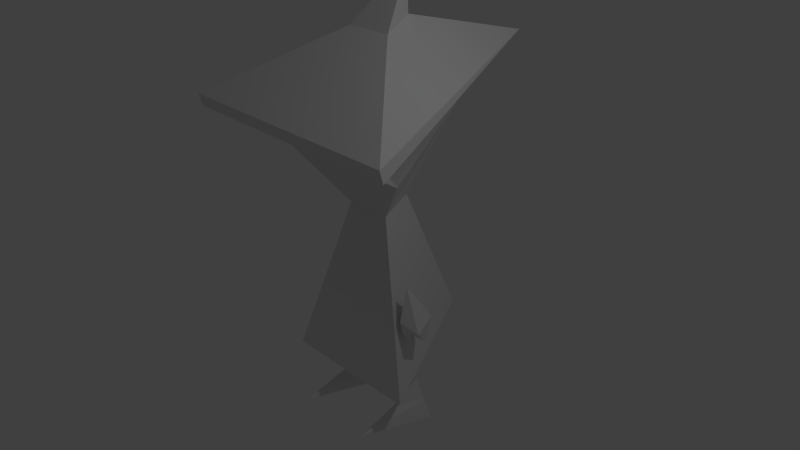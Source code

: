 # Source: mageshuro.blend  (saved by Blender 2.70.0; exported with 4.5.12 LTS)
import bpy
from mathutils import Matrix  # noqa: F401  (used for matrix-valued properties, if any)

bpy.ops.wm.read_factory_settings(use_empty=True)
scene = bpy.context.scene
scene.name = 'Scene'

# ---- collections
col_collection_1 = bpy.data.collections.new('Collection 1'); scene.collection.children.link(col_collection_1)

# ---- materials (node trees are filled in below, after node groups)
mat_material_001 = bpy.data.materials.new('Material.001')
mat_material_001.alpha_threshold = 0.0
mat_material_001.use_transparent_shadow = False
mat_material_001.roughness = 0.5
mat_material_001.line_color = (0.0, 0.0, 0.0, 1.0)

# ---- material node trees

# ---- world
world_world = bpy.data.worlds.new('World'); scene.world = world_world
world_world.color = (0.05088, 0.05088, 0.05088)
world_world.use_sun_shadow = False
world_world.sun_shadow_jitter_overblur = 0.0
world_world.cycles.sampling_method = 'MANUAL'
world_world.cycles.sample_map_resolution = 256

# ---- cameras
cam_camera = bpy.data.cameras.new('Camera')
cam_camera.clip_end = 100.0
cam_camera.lens = 35.0
cam_camera.sensor_width = 32.0
cam_camera.sensor_height = 18.0
cam_camera.ortho_scale = 7.314
cam_camera.dof.focus_distance = 0.0
cam_camera.dof.aperture_fstop = 128.0

# ---- lights
light_lamp = bpy.data.lights.new('Lamp', 'POINT')
light_lamp.transmission_factor = 0.0
light_lamp.cutoff_distance = 30.0
light_lamp.energy = 100.0
light_lamp.shadow_buffer_clip_start = 1.001
light_lamp.shadow_soft_size = 0.1
light_lamp.shadow_maximum_resolution = 0.006
light_lamp.use_absolute_resolution = True
light_lamp.cycles.use_multiple_importance_sampling = False

# ---- meshes
me_cube_002_cube_003 = bpy.data.meshes.new('Cube.002_Cube.003')
me_cube_002_cube_003.from_pydata([(-0.3448, -1.996, -0.1637), (-0.543, -2.021, 0.1237), (-0.5677, -2.209, 0.7965), (-0.2479, -2.23, -0.1888), (-0.5215, -1.724, -0.1934), (-0.7066, -1.992, -0.1744), (-0.8092, -2.223, -0.2054), (0.987, 1.392, 0.4868), (-0.01302, 1.676, -1.513), (-0.01302, 1.361, -0.4449), (0.2324, 1.291, 0.04592), (-0.01302, -1.343, -1.513), (-0.01302, 0.6574, -0.6016), (0.31, 0.6574, 0.06075), (0.987, -1.6, 0.4868), (-0.336, 0.6574, 0.06075), (-1.013, -1.6, 0.4868), (-1.013, 1.392, 0.4868), (-0.2584, 1.291, 0.04592), (-0.2416, 1.442, 0.04693), (-0.01302, 1.507, -0.4102), (1.135, 2.178, 0.7834), (-0.05521, 2.408, -2.783), (1.67, 1.895, 1.304), (-0.6007, 1.672, 0.4266), (-0.01302, 2.29, -1.157), (-1.161, 2.178, 0.7834), (-1.675, 1.903, 1.254), (0.2156, 1.442, 0.04693), (0.5747, 1.672, 0.4266), (0.7573, 2.112, 0.489), (-0.7834, 2.112, 0.489), (-0.343, 2.898, -0.02193), (0.3169, 2.898, -0.02193), (-0.01302, 3.567, -0.6497), (-0.01302, 2.974, -0.6551), (1.67, 2.063, 1.348), (-1.675, 2.065, 1.297), (-0.01302, -1.227, -0.1798), (0.7583, -1.996, -0.1637), (0.5602, -2.021, 0.1237), (0.5355, -2.209, 0.7965), (0.8553, -2.23, -0.1888), (0.5817, -1.724, -0.1934), (0.3966, -1.992, -0.1744), (0.294, -2.223, -0.2054), (-0.9624, -0.7367, 0.05169), (-0.8329, -0.834, -0.382), (-0.8615, -1.075, -0.09565), (-0.6995, -0.5577, 0.09004), (-0.8308, -0.7458, 0.09301), (-0.7244, -0.7532, 0.1264), (-0.5683, -0.6415, -0.3461), (-0.6672, -0.7962, -0.06519), (-0.6944, -0.1331, -0.2507), (-0.7895, -0.9678, 0.08624), (-0.7728, -0.7996, -0.1559), (-0.7278, -0.8412, -0.349), (0.9587, -0.7275, 0.1355), (0.8188, -0.6706, -0.2355), (0.8569, -0.9547, -0.08265), (0.7373, -0.5968, 0.2391), (0.8475, -0.7486, 0.1742), (0.7577, -0.7657, 0.2055), (0.596, -0.5283, -0.1296), (0.6959, -0.7406, 0.04155), (0.7193, -0.1476, 0.09852), (0.8076, -0.9257, 0.1018), (0.7814, -0.7142, -0.03913), (0.7301, -0.6875, -0.2046)], [], [(0, 1, 2, 3), (1, 4, 5), (4, 0, 5), (1, 0, 4), (5, 0, 3, 6), (1, 5, 6, 2), (3, 2, 6), (7, 8, 9, 10), (11, 12, 13, 14), (14, 13, 15, 16), (17, 7, 10, 18), (12, 15, 17, 8), (15, 13, 7, 17), (8, 17, 18, 9), (13, 12, 8, 7), (16, 15, 12, 11), (9, 18, 19, 20), (21, 22, 23), (20, 19, 24, 25), (22, 26, 27), (28, 20, 25, 29), (19, 28, 29, 24), (24, 29, 30, 31), (25, 24, 31), (29, 25, 30), (32, 33, 34), (33, 35, 34), (25, 31, 26, 22), (30, 25, 22, 21), (31, 30, 21, 26), (27, 23, 36, 37), (26, 21, 23, 27), (35, 32, 34), (10, 9, 20, 28), (33, 32, 37, 36), (18, 10, 28, 19), (35, 33, 36, 22), (23, 22, 36), (22, 27, 37), (32, 35, 22, 37), (11, 14, 38), (14, 16, 38), (16, 11, 38), (39, 40, 41, 42), (40, 43, 44), (43, 39, 44), (43, 40, 39), (44, 39, 42, 45), (40, 44, 45, 41), (42, 41, 45), (46, 47, 48), (49, 46, 50, 51), (52, 49, 51, 53), (50, 46, 48), (54, 47, 46), (54, 52, 47), (54, 49, 52), (54, 46, 49), (51, 50, 55), (50, 56, 55), (53, 51, 55), (56, 50, 48), (57, 56, 48), (56, 57, 52, 53), (56, 53, 55), (47, 57, 48), (47, 52, 57), (58, 60, 59), (61, 63, 62, 58), (64, 65, 63, 61), (62, 60, 58), (66, 58, 59), (66, 59, 64), (66, 64, 61), (66, 61, 58), (63, 67, 62), (62, 67, 68), (65, 67, 63), (68, 60, 62), (69, 60, 68), (68, 65, 64, 69), (68, 67, 65), (59, 60, 69), (59, 69, 64)])
_uv = me_cube_002_cube_003.uv_layers.new(name='UVMap')
_uv.uv.foreach_set('vector', [0.5728, 0.5665, 0.6009, 0.5415, 0.6731, 0.6188, 0.5782, 0.5715, 0.5662, 0.6188, 0.5369, 0.5561, 0.565, 0.579, 0.5369, 0.5561, 0.5728, 0.5665, 0.565, 0.579, 0.6009, 0.5415, 0.5728, 0.5665, 0.5369, 0.5561, 0.565, 0.579, 0.5728, 0.5665, 0.5782, 0.5715, 0.5753, 0.58, 0.5662, 0.6188, 0.565, 0.579, 0.5753, 0.58, 0.6731, 0.6188, 0.5782, 0.5715, 0.6731, 0.6188, 0.5753, 0.58, 0.4003, 0.3715, 0.5343, 0.3357, 0.5343, 0.3978, 0.4608, 0.3996, 0.5343, 0.1142, 0.5343, 0.2473, 0.4511, 0.2705, 0.4155, 0.00014, 0.4, 0.05918, 0.273, 0.2402, 0.2165, 0.2212, 0.225, 0.00014, 0.1321, 0.2755, 0.3071, 0.3345, 0.2278, 0.3518, 0.1848, 0.3373, 0.5343, 0.2473, 0.6175, 0.2705, 0.6683, 0.3715, 0.5343, 0.3357, 0.2165, 0.2212, 0.273, 0.2402, 0.3071, 0.3345, 0.1321, 0.2755, 0.5343, 0.3357, 0.6683, 0.3715, 0.6079, 0.3996, 0.5343, 0.3978, 0.4511, 0.2705, 0.5343, 0.2473, 0.5343, 0.3357, 0.4003, 0.3715, 0.6532, 0.00014, 0.6175, 0.2705, 0.5343, 0.2473, 0.5343, 0.1142, 0.5343, 0.3978, 0.6079, 0.3996, 0.6061, 0.412, 0.5343, 0.4225, 0.332, 0.6434, 0.2852, 0.7652, 0.2965, 0.5633, 0.5343, 0.4225, 0.6061, 0.412, 0.6473, 0.4256, 0.5343, 0.5413, 0.2852, 0.7652, 0.3812, 0.8817, 0.3703, 0.9867, 0.4625, 0.412, 0.5343, 0.4225, 0.5343, 0.5413, 0.4214, 0.4256, 0.1818, 0.351, 0.2218, 0.3645, 0.2402, 0.414, 0.1373, 0.3793, 0.1373, 0.3793, 0.2402, 0.414, 0.243, 0.4582, 0.1082, 0.4127, 0.3157, 0.7585, 0.4, 0.8309, 0.379, 0.8519, 0.3612, 0.6778, 0.3157, 0.7585, 0.3388, 0.6673, 0.1122, 0.6767, 0.1897, 0.6977, 0.1139, 0.7871, 0.1897, 0.6977, 0.1775, 0.7784, 0.1139, 0.7871, 0.3157, 0.7585, 0.379, 0.8519, 0.3812, 0.8817, 0.2852, 0.7652, 0.3388, 0.6673, 0.3157, 0.7585, 0.2852, 0.7652, 0.332, 0.6434, 0.1082, 0.4127, 0.243, 0.4582, 0.2672, 0.4957, 0.06628, 0.428, 0.005247, 0.4605, 0.2965, 0.5633, 0.2721, 0.5738, 0.00014, 0.475, 0.06628, 0.428, 0.2672, 0.4957, 0.2965, 0.5633, 0.005247, 0.4605, 0.1775, 0.7784, 0.2059, 0.8529, 0.1139, 0.7871, 0.4608, 0.3996, 0.5343, 0.3978, 0.5343, 0.4225, 0.4625, 0.412, 0.1897, 0.6977, 0.1122, 0.6767, 0.00014, 0.475, 0.2721, 0.5738, 0.1848, 0.3373, 0.2278, 0.3518, 0.2218, 0.3645, 0.1818, 0.351, 0.1775, 0.7784, 0.1897, 0.6977, 0.2721, 0.5738, 0.2852, 0.7652, 0.2965, 0.5633, 0.2852, 0.7652, 0.2721, 0.5738, 0.2852, 0.7652, 0.3703, 0.9867, 0.3433, 0.9999, 0.2059, 0.8529, 0.1775, 0.7784, 0.2852, 0.7652, 0.3433, 0.9999, 0.5343, 0.1142, 0.4155, 0.00014, 0.5343, 0.054, 0.4155, 0.00014, 0.6532, 0.00014, 0.5343, 0.054, 0.6532, 0.00014, 0.5343, 0.1142, 0.5343, 0.054, 0.4363, 0.5665, 0.4643, 0.5415, 0.5366, 0.6188, 0.4417, 0.5715, 0.4297, 0.6188, 0.4003, 0.5561, 0.4285, 0.579, 0.4003, 0.5561, 0.4363, 0.5665, 0.4285, 0.579, 0.4003, 0.5561, 0.4643, 0.5415, 0.4363, 0.5665, 0.4285, 0.579, 0.4363, 0.5665, 0.4417, 0.5715, 0.4388, 0.58, 0.4297, 0.6188, 0.4285, 0.579, 0.4388, 0.58, 0.5366, 0.6188, 0.4417, 0.5715, 0.5366, 0.6188, 0.4388, 0.58, 0.6946, 0.06197, 0.7299, 0.04565, 0.7188, 0.08049, 0.6686, 0.05299, 0.6946, 0.06197, 0.6845, 0.06901, 0.6729, 0.0686, 0.7001, 0.1205, 0.6692, 0.1203, 0.6686, 0.104, 0.6858, 0.1024, 0.6845, 0.06901, 0.6946, 0.06197, 0.7188, 0.08049, 0.6758, 0.00014, 0.7299, 0.04565, 0.6946, 0.06197, 0.697, 0.1547, 0.7001, 0.1205, 0.7193, 0.1098, 0.697, 0.1547, 0.6692, 0.1203, 0.7001, 0.1205, 0.6758, 0.00014, 0.6946, 0.06197, 0.6686, 0.05299, 0.6729, 0.0686, 0.6845, 0.06901, 0.6717, 0.08652, 0.6845, 0.06901, 0.6973, 0.09594, 0.6717, 0.08652, 0.6858, 0.1024, 0.6686, 0.104, 0.6717, 0.08652, 0.6973, 0.09594, 0.6845, 0.06901, 0.7188, 0.08049, 0.7107, 0.108, 0.6973, 0.09594, 0.7188, 0.08049, 0.6973, 0.09594, 0.7107, 0.108, 0.7001, 0.1205, 0.6858, 0.1024, 0.6973, 0.09594, 0.6858, 0.1024, 0.6717, 0.08652, 0.7193, 0.1098, 0.7107, 0.108, 0.7188, 0.08049, 0.7193, 0.1098, 0.7001, 0.1205, 0.7107, 0.108, 0.6911, 0.461, 0.712, 0.4771, 0.7217, 0.4469, 0.6686, 0.4533, 0.6723, 0.4668, 0.6824, 0.4671, 0.6911, 0.461, 0.6959, 0.5117, 0.6834, 0.496, 0.6686, 0.4974, 0.6691, 0.5115, 0.6824, 0.4671, 0.712, 0.4771, 0.6911, 0.461, 0.6748, 0.4075, 0.6911, 0.461, 0.7217, 0.4469, 0.6932, 0.5413, 0.7125, 0.5024, 0.6959, 0.5117, 0.6932, 0.5413, 0.6959, 0.5117, 0.6691, 0.5115, 0.6748, 0.4075, 0.6686, 0.4533, 0.6911, 0.461, 0.6723, 0.4668, 0.6713, 0.4823, 0.6824, 0.4671, 0.6824, 0.4671, 0.6713, 0.4823, 0.6935, 0.4904, 0.6834, 0.496, 0.6713, 0.4823, 0.6686, 0.4974, 0.6935, 0.4904, 0.712, 0.4771, 0.6824, 0.4671, 0.705, 0.5009, 0.712, 0.4771, 0.6935, 0.4904, 0.6935, 0.4904, 0.6834, 0.496, 0.6959, 0.5117, 0.705, 0.5009, 0.6935, 0.4904, 0.6713, 0.4823, 0.6834, 0.496, 0.7125, 0.5024, 0.712, 0.4771, 0.705, 0.5009, 0.7125, 0.5024, 0.705, 0.5009, 0.6959, 0.5117])
_ca = me_cube_002_cube_003.color_attributes.new('Col', 'BYTE_COLOR', 'CORNER')
_ca.data.foreach_set('color', [1.0, 1.0, 1.0, 1.0, 1.0, 1.0, 1.0, 1.0, 1.0, 1.0, 1.0, 1.0, 1.0, 1.0, 1.0, 1.0, 1.0, 1.0, 1.0, 1.0, 1.0, 1.0, 1.0, 1.0, 1.0, 1.0, 1.0, 1.0, 1.0, 1.0, 1.0, 1.0, 1.0, 1.0, 1.0, 1.0, 1.0, 1.0, 1.0, 1.0, 1.0, 1.0, 1.0, 1.0, 1.0, 1.0, 1.0, 1.0, 1.0, 1.0, 1.0, 1.0, 1.0, 1.0, 1.0, 1.0, 1.0, 1.0, 1.0, 1.0, 1.0, 1.0, 1.0, 1.0, 1.0, 1.0, 1.0, 1.0, 1.0, 1.0, 1.0, 1.0, 1.0, 1.0, 1.0, 1.0, 1.0, 1.0, 1.0, 1.0, 1.0, 1.0, 1.0, 1.0, 1.0, 1.0, 1.0, 1.0, 1.0, 1.0, 1.0, 1.0, 1.0, 1.0, 1.0, 1.0, 1.0, 1.0, 1.0, 1.0, 1.0, 1.0, 1.0, 1.0, 1.0, 1.0, 1.0, 1.0, 1.0, 1.0, 1.0, 1.0, 1.0, 1.0, 1.0, 1.0, 1.0, 1.0, 1.0, 1.0, 1.0, 1.0, 1.0, 1.0, 1.0, 1.0, 1.0, 1.0, 1.0, 1.0, 1.0, 1.0, 1.0, 1.0, 1.0, 1.0, 1.0, 1.0, 1.0, 1.0, 1.0, 1.0, 1.0, 1.0, 1.0, 1.0, 1.0, 1.0, 1.0, 1.0, 1.0, 1.0, 1.0, 1.0, 1.0, 1.0, 1.0, 1.0, 1.0, 1.0, 1.0, 1.0, 1.0, 1.0, 1.0, 1.0, 1.0, 1.0, 1.0, 1.0, 1.0, 1.0, 1.0, 1.0, 1.0, 1.0, 1.0, 1.0, 1.0, 1.0, 1.0, 1.0, 1.0, 1.0, 1.0, 1.0, 1.0, 1.0, 1.0, 1.0, 1.0, 1.0, 1.0, 1.0, 1.0, 1.0, 1.0, 1.0, 1.0, 1.0, 1.0, 1.0, 1.0, 1.0, 1.0, 1.0, 1.0, 1.0, 1.0, 1.0, 1.0, 1.0, 1.0, 1.0, 1.0, 1.0, 1.0, 1.0, 1.0, 1.0, 1.0, 1.0, 1.0, 1.0, 1.0, 1.0, 1.0, 1.0, 1.0, 1.0, 1.0, 1.0, 1.0, 1.0, 1.0, 1.0, 1.0, 1.0, 1.0, 1.0, 1.0, 1.0, 1.0, 1.0, 1.0, 1.0, 1.0, 1.0, 1.0, 1.0, 1.0, 1.0, 1.0, 1.0, 1.0, 1.0, 1.0, 1.0, 1.0, 1.0, 1.0, 1.0, 1.0, 1.0, 1.0, 1.0, 1.0, 1.0, 1.0, 1.0, 1.0, 1.0, 1.0, 1.0, 1.0, 1.0, 1.0, 1.0, 1.0, 1.0, 1.0, 1.0, 1.0, 1.0, 1.0, 1.0, 1.0, 1.0, 1.0, 1.0, 1.0, 1.0, 1.0, 1.0, 1.0, 1.0, 1.0, 1.0, 1.0, 1.0, 1.0, 1.0, 1.0, 1.0, 1.0, 1.0, 1.0, 1.0, 1.0, 1.0, 1.0, 1.0, 1.0, 1.0, 1.0, 1.0, 1.0, 1.0, 1.0, 1.0, 1.0, 1.0, 1.0, 1.0, 1.0, 1.0, 1.0, 1.0, 1.0, 1.0, 1.0, 1.0, 1.0, 1.0, 1.0, 1.0, 1.0, 1.0, 1.0, 1.0, 1.0, 1.0, 1.0, 1.0, 1.0, 1.0, 1.0, 1.0, 1.0, 1.0, 1.0, 1.0, 1.0, 1.0, 1.0, 1.0, 1.0, 1.0, 1.0, 1.0, 1.0, 1.0, 1.0, 1.0, 1.0, 1.0, 1.0, 1.0, 1.0, 1.0, 1.0, 1.0, 1.0, 1.0, 1.0, 1.0, 1.0, 1.0, 1.0, 1.0, 1.0, 1.0, 1.0, 1.0, 1.0, 1.0, 1.0, 1.0, 1.0, 1.0, 1.0, 1.0, 1.0, 1.0, 1.0, 1.0, 1.0, 1.0, 1.0, 1.0, 1.0, 1.0, 1.0, 1.0, 1.0, 1.0, 1.0, 1.0, 1.0, 1.0, 1.0, 1.0, 1.0, 1.0, 1.0, 1.0, 1.0, 1.0, 1.0, 1.0, 1.0, 1.0, 1.0, 1.0, 1.0, 1.0, 1.0, 1.0, 1.0, 1.0, 1.0, 1.0, 1.0, 1.0, 1.0, 1.0, 1.0, 1.0, 1.0, 1.0, 1.0, 1.0, 1.0, 1.0, 1.0, 1.0, 1.0, 1.0, 1.0, 1.0, 1.0, 1.0, 1.0, 1.0, 1.0, 1.0, 1.0, 1.0, 1.0, 1.0, 1.0, 1.0, 1.0, 1.0, 1.0, 1.0, 1.0, 1.0, 1.0, 1.0, 1.0, 1.0, 1.0, 1.0, 1.0, 1.0, 1.0, 1.0, 1.0, 1.0, 1.0, 1.0, 1.0, 1.0, 1.0, 1.0, 1.0, 1.0, 1.0, 1.0, 1.0, 1.0, 1.0, 1.0, 1.0, 1.0, 1.0, 1.0, 1.0, 1.0, 1.0, 1.0, 1.0, 1.0, 1.0, 1.0, 1.0, 1.0, 1.0, 1.0, 1.0, 1.0, 1.0, 1.0, 1.0, 1.0, 1.0, 1.0, 1.0, 1.0, 1.0, 1.0, 1.0, 1.0, 1.0, 1.0, 1.0, 1.0, 1.0, 1.0, 1.0, 1.0, 1.0, 1.0, 1.0, 1.0, 1.0, 1.0, 1.0, 1.0, 1.0, 1.0, 1.0, 1.0, 1.0, 1.0, 1.0, 1.0, 1.0, 1.0, 1.0, 1.0, 1.0, 1.0, 1.0, 1.0, 1.0, 1.0, 1.0, 1.0, 1.0, 1.0, 1.0, 1.0, 1.0, 1.0, 1.0, 1.0, 1.0, 1.0, 1.0, 1.0, 1.0, 1.0, 1.0, 1.0, 1.0, 1.0, 1.0, 1.0, 1.0, 1.0, 1.0, 1.0, 1.0, 1.0, 1.0, 1.0, 1.0, 1.0, 1.0, 1.0, 1.0, 1.0, 1.0, 1.0, 1.0, 1.0, 1.0, 1.0, 1.0, 1.0, 1.0, 1.0, 1.0, 1.0, 1.0, 1.0, 1.0, 1.0, 1.0, 1.0, 1.0, 1.0, 1.0, 1.0, 1.0, 1.0, 1.0, 1.0, 1.0, 1.0, 1.0, 1.0, 1.0, 1.0, 1.0, 1.0, 1.0, 1.0, 1.0, 1.0, 1.0, 1.0, 1.0, 1.0, 1.0, 1.0, 1.0, 1.0, 1.0, 1.0, 1.0, 1.0, 1.0, 1.0, 1.0, 1.0, 1.0, 1.0, 1.0, 1.0, 1.0, 1.0, 1.0, 1.0, 1.0, 1.0, 1.0, 1.0, 1.0, 1.0, 1.0, 1.0, 1.0, 1.0, 1.0, 1.0, 1.0, 1.0, 1.0, 1.0, 1.0, 1.0, 1.0, 1.0, 1.0, 1.0, 1.0, 1.0, 1.0, 1.0, 1.0, 1.0, 1.0, 1.0, 1.0, 1.0, 1.0, 1.0, 1.0, 1.0, 1.0, 1.0, 1.0, 1.0, 1.0, 1.0, 1.0, 1.0, 1.0, 1.0, 1.0, 1.0, 1.0, 1.0, 1.0, 1.0, 1.0, 1.0, 1.0, 1.0, 1.0, 1.0, 1.0, 1.0, 1.0, 1.0, 1.0, 1.0, 1.0, 1.0, 1.0, 1.0, 1.0, 1.0, 1.0, 1.0, 1.0, 1.0, 1.0, 1.0, 1.0, 1.0, 1.0, 1.0, 1.0, 1.0, 1.0, 1.0, 1.0, 1.0, 1.0, 1.0, 1.0, 1.0, 1.0, 1.0, 1.0, 1.0, 1.0, 1.0, 1.0, 1.0, 1.0, 1.0, 1.0, 1.0, 1.0, 1.0, 1.0, 1.0, 1.0, 1.0, 1.0, 1.0, 1.0, 1.0, 1.0, 1.0, 1.0, 1.0, 1.0, 1.0, 1.0, 1.0, 1.0, 1.0, 1.0, 1.0, 1.0, 1.0, 1.0, 1.0, 1.0, 1.0, 1.0, 1.0, 1.0, 1.0, 1.0, 1.0, 1.0, 1.0, 1.0, 1.0, 1.0, 1.0, 1.0, 1.0, 1.0, 1.0, 1.0, 1.0, 1.0, 1.0, 1.0, 1.0, 1.0, 1.0, 1.0, 1.0, 1.0, 1.0, 1.0, 1.0, 1.0, 1.0, 1.0, 1.0, 1.0, 1.0, 1.0, 1.0, 1.0, 1.0, 1.0, 1.0, 1.0, 1.0, 1.0, 1.0, 1.0, 1.0, 1.0, 1.0, 1.0, 1.0, 1.0, 1.0, 1.0, 1.0, 1.0, 1.0, 1.0, 1.0, 1.0, 1.0, 1.0, 1.0, 1.0, 1.0, 1.0, 1.0, 1.0, 1.0, 1.0, 1.0, 1.0, 1.0, 1.0, 1.0, 1.0, 1.0, 1.0, 1.0, 1.0, 1.0, 1.0, 1.0, 1.0, 1.0, 1.0, 1.0, 1.0, 1.0, 1.0, 1.0, 1.0, 1.0, 1.0, 1.0, 1.0, 1.0, 1.0, 1.0, 1.0, 1.0, 1.0, 1.0, 1.0, 1.0, 1.0, 1.0, 1.0, 1.0, 1.0, 1.0, 1.0, 1.0, 1.0, 1.0, 1.0, 1.0, 1.0, 1.0, 1.0, 1.0, 1.0, 1.0, 1.0, 1.0, 1.0, 1.0, 1.0, 1.0, 1.0, 1.0, 1.0, 1.0, 1.0, 1.0, 1.0, 1.0, 1.0, 1.0, 1.0, 1.0, 1.0, 1.0, 1.0, 1.0, 1.0, 1.0, 1.0, 1.0, 1.0, 1.0, 1.0, 1.0, 1.0, 1.0, 1.0, 1.0, 1.0, 1.0, 1.0, 1.0, 1.0, 1.0, 1.0, 1.0, 1.0, 1.0, 1.0, 1.0, 1.0, 1.0, 1.0, 1.0, 1.0, 1.0, 1.0, 1.0, 1.0, 1.0, 1.0, 1.0, 1.0, 1.0, 1.0, 1.0, 1.0, 1.0, 1.0, 1.0, 1.0, 1.0, 1.0, 1.0, 1.0, 1.0, 1.0, 1.0, 1.0, 1.0, 1.0, 1.0, 1.0, 1.0, 1.0, 1.0, 1.0, 1.0, 1.0, 1.0, 1.0, 1.0, 1.0, 1.0, 1.0, 1.0, 1.0, 1.0, 1.0, 1.0, 1.0, 1.0, 1.0, 1.0, 1.0, 1.0, 1.0, 1.0, 1.0, 1.0, 1.0, 1.0, 1.0, 1.0, 1.0, 1.0, 1.0, 1.0, 1.0, 1.0, 1.0, 1.0, 1.0, 1.0, 1.0, 1.0, 1.0, 1.0, 1.0, 1.0, 1.0, 1.0, 1.0, 1.0, 1.0, 1.0, 1.0, 1.0, 1.0, 1.0, 1.0, 1.0, 1.0, 1.0, 1.0, 1.0, 1.0, 1.0, 1.0, 1.0, 1.0, 1.0, 1.0, 1.0, 1.0, 1.0, 1.0, 1.0, 1.0, 1.0, 1.0, 1.0, 1.0, 1.0, 1.0, 1.0, 1.0, 1.0, 1.0, 1.0, 1.0, 1.0, 1.0, 1.0, 1.0, 1.0, 1.0, 1.0, 1.0, 1.0, 1.0, 1.0, 1.0, 1.0, 1.0, 1.0, 1.0, 1.0, 1.0, 1.0, 1.0, 1.0, 1.0, 1.0, 1.0, 1.0, 1.0, 1.0, 1.0, 1.0, 1.0, 1.0, 1.0, 1.0, 1.0, 1.0, 1.0, 1.0, 1.0, 1.0, 1.0, 1.0, 1.0, 1.0, 1.0, 1.0, 1.0, 1.0, 1.0, 1.0, 1.0, 1.0, 1.0, 1.0, 1.0, 1.0, 1.0, 1.0, 1.0, 1.0, 1.0, 1.0, 1.0, 1.0, 1.0, 1.0, 1.0, 1.0, 1.0, 1.0, 1.0, 1.0, 1.0, 1.0, 1.0, 1.0])
me_cube_002_cube_003.materials.append(mat_material_001)
me_cube_002_cube_003.use_remesh_preserve_volume = False
me_cube_002_cube_003.use_remesh_preserve_attributes = False
me_cube_002_cube_003.use_mirror_vertex_groups = False
me_cube_002_cube_003.update()
arm_mageshuro = bpy.data.armatures.new('Mageshuro')  # bones are not reproduced

# ---- objects
ob_armature = bpy.data.objects.new('Armature', arm_mageshuro)
ob_cube_002_cube_003 = bpy.data.objects.new('Cube.002_Cube.003', me_cube_002_cube_003)
ob_lamp = bpy.data.objects.new('Lamp', light_lamp)
ob_camera = bpy.data.objects.new('Camera', cam_camera)

# ---- transforms, parenting, visibility, modifiers, constraints
ob_armature.location = (0.0, 0.3088, -1.346)
ob_armature.show_in_front = True
ob_armature.lineart.crease_threshold = 0.0
ob_cube_002_cube_003.parent = ob_armature
ob_cube_002_cube_003.matrix_parent_inverse = Matrix(((1.0, 0.0, 0.0, 0.0), (0.0, 1.0, 1.49e-08, -0.3088), (0.0, 0.0, 1.0, 1.346), (0.0, 0.0, 0.0, 1.0)))
ob_cube_002_cube_003.location = (0.0, 0.0, 0.0)
ob_cube_002_cube_003.rotation_euler = (1.571, -0.0, 0.0)
ob_cube_002_cube_003.lineart.crease_threshold = 0.0
_vg = ob_cube_002_cube_003.vertex_groups.new(name='Neck')
for _i, _w in zip([0, 1, 3, 4, 5, 7, 8, 9, 10, 11, 12, 13, 14, 15, 16, 17, 18, 19, 20, 21, 22, 24, 26, 27, 28, 29, 30, 31, 37, 38, 39, 40, 41, 42, 43, 44, 45, 49, 50, 51, 52, 53, 54, 55, 58, 60, 61, 62, 63, 64, 65, 66, 67], [0.0, 0.0, 0.0, 0.0, 0.0, 1.0, 1.0, 2.158e-14, 1.729e-15, 0.0, 0.5158, 0.5158, 5.815e-13, 0.5158, 3.633e-05, 1.0, 1.465e-15, 0.0001273, 0.01296, 0.002938, 0.0, 0.0312, 0.008214, 0.0002463, 9.184e-06, 4.296e-06, 0.01505, 0.003301, 0.0, 1.04e-08, 0.0, 0.0, 0.0, 0.0, 0.0, 0.0, 0.0, 0.0, 0.0, 0.0, 0.0, 0.0, 0.0, 0.0, 0.0, 0.0, 0.0, 0.0, 0.0, 0.0, 0.0, 0.0, 0.0]): _vg.add([_i], _w, 'REPLACE')
_vg = ob_cube_002_cube_003.vertex_groups.new(name='Head')
for _i, _w in zip([7, 8, 9, 10, 17, 18, 19, 20, 21, 22, 23, 24, 25, 26, 27, 28, 29, 30, 31, 32, 33, 34, 35, 36, 37], [0.1108, 0.05177, 0.1127, 0.2746, 0.1093, 0.2329, 0.9143, 0.9672, 0.998, 1.136, 0.9999, 0.9999, 0.9987, 1.0, 1.0, 0.9556, 0.9886, 1.0, 1.0, 1.0, 0.9852, 1.002, 1.007, 1.0, 1.0]): _vg.add([_i], _w, 'REPLACE')
_vg = ob_cube_002_cube_003.vertex_groups.new(name='Shoulder.R')
for _i, _w in zip([8, 9, 10, 13, 15, 17, 18, 19, 24, 26, 27, 28, 29, 31, 37], [0.0, 0.0, 0.0, 0.0, 0.0, 3.944e-15, 6.776e-21, 8.872e-19, 1.565e-05, 0.0029, 1.823e-10, 0.0, 0.0, 2.846e-09, 2.44e-12]): _vg.add([_i], _w, 'REPLACE')
_vg = ob_cube_002_cube_003.vertex_groups.new(name='Hand.R')
for _i, _w in zip([46, 47, 48, 49, 50, 51, 52, 53, 54, 55, 56, 57], [1.0, 1.0, 1.0, 1.0, 1.0, 1.0, 1.0, 1.0, 1.0, 1.0, 1.0, 1.0]): _vg.add([_i], _w, 'REPLACE')
_vg = ob_cube_002_cube_003.vertex_groups.new(name='Thigh.R')
for _i, _w in zip([4, 8, 11, 12, 14, 15, 16, 17, 19, 20, 24, 25, 26, 27, 31, 37, 43, 48, 50, 53, 55, 56, 57], [0.0, 0.0, 0.0, 0.0, 1.176e-08, 0.0, 0.001843, 0.0, 0.0, 0.0, 0.0, 0.0, 0.0, 0.0, 0.0, 0.0, 0.0, 0.0, 0.0, 0.0, 0.0, 0.0, 0.0]): _vg.add([_i], _w, 'REPLACE')
_vg = ob_cube_002_cube_003.vertex_groups.new(name='Shin.R')
for _i, _w in zip([0, 1, 3, 4, 5, 6, 42, 45], [0.03754, 2.181e-06, 1.166e-10, 0.9798, 0.003349, 3.594e-14, 0.0, 0.0]): _vg.add([_i], _w, 'REPLACE')
_vg = ob_cube_002_cube_003.vertex_groups.new(name='Foot.R')
for _i, _w in zip([0, 1, 2, 3, 5, 6], [0.9522, 0.9715, 1.0, 0.9969, 1.0, 1.0]): _vg.add([_i], _w, 'REPLACE')
_vg = ob_cube_002_cube_003.vertex_groups.new(name='Shoulder.L')
for _i, _w in zip([7, 8, 9, 10, 11, 12, 13, 15, 18, 19, 20, 21, 23, 24, 25, 28, 29, 30, 36, 43, 58, 59, 60, 61, 62, 63, 64, 65, 66, 67, 68, 69], [5.849e-07, 0.0, 0.0, 3.967e-24, 0.0, 0.0, 0.0, 0.0, 0.0, 0.0, 0.0, 6.303e-14, 4.338e-16, 0.0, 0.0, 1.512e-08, 4.577e-08, 2.996e-11, 3.585e-10, 0.0, 8.082e-10, 4.5e-08, 2.696e-06, 0.0, 1.897e-21, 2.167e-22, 1.578e-07, 1.209e-13, 9.103e-15, 5.186e-09, 1.01e-24, 5.902e-12]): _vg.add([_i], _w, 'REPLACE')
_vg = ob_cube_002_cube_003.vertex_groups.new(name='Hand.L')
for _i, _w in zip([11, 14, 16, 39, 40, 42, 43, 44, 58, 59, 60, 61, 62, 63, 64, 65, 66, 67, 68, 69], [0.0, 6.667e-06, 0.01963, 0.0, 0.0, 0.0, 0.0, 0.0, 1.0, 1.0, 0.9555, 0.9953, 1.0, 0.9999, 0.9999, 1.0, 0.9628, 0.9989, 1.0, 1.0]): _vg.add([_i], _w, 'REPLACE')
_vg = ob_cube_002_cube_003.vertex_groups.new(name='Thigh.L')
for _i, _w in zip([39, 43], [0.0, 0.0]): _vg.add([_i], _w, 'REPLACE')
_vg = ob_cube_002_cube_003.vertex_groups.new(name='Shin.L')
for _i, _w in zip([14, 39, 40, 42, 43, 44, 45], [8.427e-05, 1.621e-25, 7.078e-25, 4.137e-34, 0.9998, 8.517e-05, 7.195e-25]): _vg.add([_i], _w, 'REPLACE')
_vg = ob_cube_002_cube_003.vertex_groups.new(name='Foot.L')
for _i, _w in zip([39, 40, 41, 42, 43, 44, 45], [0.9796, 1.0, 1.063, 1.0, 0.02318, 0.9995, 1.0]): _vg.add([_i], _w, 'REPLACE')
_vg = ob_cube_002_cube_003.vertex_groups.new(name='Body')
for _i, _w in zip([11, 12, 13, 14, 15, 16, 38], [1.0, 0.4646, 0.4725, 1.0, 0.4732, 0.985, 0.9995]): _vg.add([_i], _w, 'REPLACE')
_m = ob_cube_002_cube_003.modifiers.new('Armature', 'ARMATURE')
_m.object = ob_armature
ob_lamp.location = (4.076, 1.005, 5.904)
ob_lamp.rotation_euler = (0.6503, 0.05522, 1.866)
ob_lamp.lock_rotations_4d = False
ob_lamp.empty_display_type = 'ARROWS'
ob_lamp.color = (0.0, 0.0, 0.0, 0.0)
ob_lamp.lineart.crease_threshold = 0.0
ob_camera.location = (7.481, -6.508, 5.344)
ob_camera.rotation_euler = (1.109, 0.01082, 0.8149)
ob_camera.lock_rotations_4d = False
ob_camera.empty_display_type = 'ARROWS'
ob_camera.color = (0.0, 0.0, 0.0, 0.0)
ob_camera.display_type = 'WIRE'
ob_camera.lineart.crease_threshold = 0.0

# ---- collection membership
col_collection_1.objects.link(ob_armature)
col_collection_1.objects.link(ob_cube_002_cube_003)
col_collection_1.objects.link(ob_lamp)
col_collection_1.objects.link(ob_camera)

# ---- scene / render settings (as saved in the file)
scene.camera = ob_camera
scene.frame_start = 0; scene.frame_end = 24; scene.frame_set(0)
scene.render.engine = 'BLENDER_EEVEE_NEXT'
scene.render.resolution_percentage = 50
scene.render.dither_intensity = 0.0
scene.cycles.use_denoising = False
scene.cycles.samples = 10
scene.cycles.sampling_pattern = 'TABULATED_SOBOL'
scene.cycles.light_sampling_threshold = 0.0
scene.cycles.use_adaptive_sampling = False
scene.cycles.use_light_tree = False
scene.cycles.blur_glossy = 0.0
scene.cycles.volume_bounces = 1
scene.cycles.pixel_filter_type = 'GAUSSIAN'
scene.cycles.sample_clamp_indirect = 0.0
scene.view_settings.view_transform = 'Standard'
bpy.context.view_layer.update()
